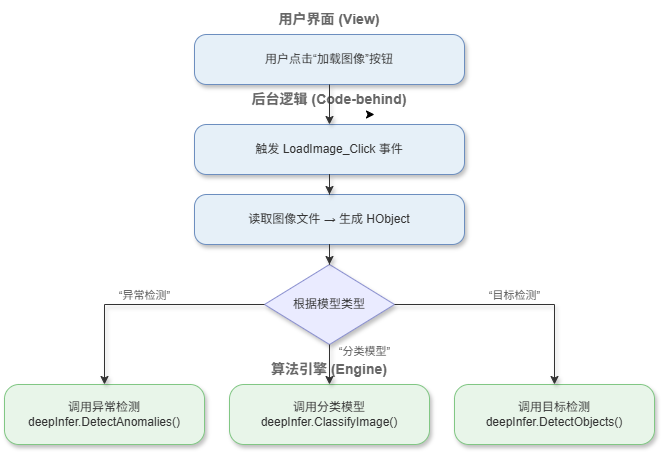

The diagram above was exported from draw.io. Its source (the exported page's mxGraphModel, read from the mxfile embedded in the PNG):
<mxGraphModel dx="2018" dy="1146" grid="1" gridSize="10" guides="1" tooltips="1" connect="1" arrows="1" fold="1" page="1" pageScale="1" pageWidth="827" pageHeight="1169" math="0" shadow="0">
  <root>
    <mxCell id="0" />
    <mxCell id="1" parent="0" />
    <mxCell id="view-header" value="用户界面 (View)" style="text;html=1;strokeColor=none;fillColor=none;align=center;verticalAlign=middle;whiteSpace=wrap;rounded=0;fontSize=14;fontStyle=1;fontColor=#666666;shadow=1;" parent="1" vertex="1">
      <mxGeometry x="365" y="160" width="120" height="30" as="geometry" />
    </mxCell>
    <mxCell id="view-action" value="用户点击“加载图像”按钮" style="rounded=1;whiteSpace=wrap;html=1;arcSize=24;fillColor=#E6F0F8;strokeColor=#6C8EBF;strokeWidth=1;fontColor=#333333;shadow=1;" parent="1" vertex="1">
      <mxGeometry x="290" y="190" width="270" height="50" as="geometry" />
    </mxCell>
    <mxCell id="hY7m23UUubLYZE8Q3KWG-1" style="edgeStyle=orthogonalEdgeStyle;rounded=0;orthogonalLoop=1;jettySize=auto;html=1;exitX=0.75;exitY=1;exitDx=0;exitDy=0;" edge="1" parent="1" source="backend-header">
      <mxGeometry relative="1" as="geometry">
        <mxPoint x="470" y="270" as="targetPoint" />
      </mxGeometry>
    </mxCell>
    <mxCell id="backend-header" value="后台逻辑 (Code-behind)" style="text;html=1;strokeColor=none;fillColor=none;align=center;verticalAlign=middle;whiteSpace=wrap;rounded=0;fontSize=14;fontStyle=1;fontColor=#666666;shadow=1;" parent="1" vertex="1">
      <mxGeometry x="340" y="240" width="170" height="30" as="geometry" />
    </mxCell>
    <mxCell id="event-trigger" value="触发 LoadImage_Click 事件" style="rounded=1;whiteSpace=wrap;html=1;arcSize=24;fillColor=#E6F0F8;strokeColor=#6C8EBF;strokeWidth=1;fontColor=#333333;shadow=1;" parent="1" vertex="1">
      <mxGeometry x="290" y="280" width="270" height="50" as="geometry" />
    </mxCell>
    <mxCell id="read-image" value="读取图像文件 → 生成 HObject" style="rounded=1;whiteSpace=wrap;html=1;arcSize=24;fillColor=#E6F0F8;strokeColor=#6C8EBF;strokeWidth=1;fontColor=#333333;shadow=1;" parent="1" vertex="1">
      <mxGeometry x="290" y="350" width="270" height="50" as="geometry" />
    </mxCell>
    <mxCell id="decision-model-type" value="根据模型类型" style="rhombus;whiteSpace=wrap;html=1;rounded=0;arcSize=10;fillColor=#EAEBFF;strokeColor=#8A90D0;strokeWidth=1;fontColor=#333333;shadow=1;" parent="1" vertex="1">
      <mxGeometry x="360" y="420" width="130" height="80" as="geometry" />
    </mxCell>
    <mxCell id="engine-header" value="算法引擎 (Engine)" style="text;html=1;strokeColor=none;fillColor=none;align=center;verticalAlign=middle;whiteSpace=wrap;rounded=0;fontSize=14;fontStyle=1;fontColor=#666666;shadow=1;" parent="1" vertex="1">
      <mxGeometry x="365" y="510" width="120" height="30" as="geometry" />
    </mxCell>
    <mxCell id="call-anomaly" value="调用异常检测&lt;br&gt;deepInfer.DetectAnomalies()" style="rounded=1;whiteSpace=wrap;html=1;arcSize=24;fillColor=#E8F5E9;strokeColor=#81C784;strokeWidth=1;fontColor=#333333;align=center;shadow=1;" parent="1" vertex="1">
      <mxGeometry x="100" y="540" width="200" height="60" as="geometry" />
    </mxCell>
    <mxCell id="call-classify" value="调用分类模型&lt;br&gt;deepInfer.ClassifyImage()" style="rounded=1;whiteSpace=wrap;html=1;arcSize=24;fillColor=#E8F5E9;strokeColor=#81C784;strokeWidth=1;fontColor=#333333;align=center;shadow=1;" parent="1" vertex="1">
      <mxGeometry x="325" y="540" width="200" height="60" as="geometry" />
    </mxCell>
    <mxCell id="call-detect" value="调用目标检测&lt;br&gt;deepInfer.DetectObjects()" style="rounded=1;whiteSpace=wrap;html=1;arcSize=24;fillColor=#E8F5E9;strokeColor=#81C784;strokeWidth=1;fontColor=#333333;align=center;shadow=1;" parent="1" vertex="1">
      <mxGeometry x="550" y="540" width="200" height="60" as="geometry" />
    </mxCell>
    <mxCell id="arrow-1" style="edgeStyle=orthogonalEdgeStyle;rounded=0;orthogonalLoop=1;jettySize=auto;html=1;endArrow=classic;strokeColor=#333333;strokeWidth=1;shadow=1;" parent="1" source="view-action" target="event-trigger" edge="1">
      <mxGeometry relative="1" as="geometry" />
    </mxCell>
    <mxCell id="arrow-2" style="edgeStyle=orthogonalEdgeStyle;rounded=0;orthogonalLoop=1;jettySize=auto;html=1;endArrow=classic;strokeColor=#333333;strokeWidth=1;shadow=1;" parent="1" source="event-trigger" target="read-image" edge="1">
      <mxGeometry relative="1" as="geometry" />
    </mxCell>
    <mxCell id="arrow-3" style="edgeStyle=orthogonalEdgeStyle;rounded=0;orthogonalLoop=1;jettySize=auto;html=1;endArrow=classic;strokeColor=#333333;strokeWidth=1;shadow=1;" parent="1" source="read-image" target="decision-model-type" edge="1">
      <mxGeometry relative="1" as="geometry" />
    </mxCell>
    <mxCell id="arrow-to-anomaly" value="“异常检测”" style="edgeStyle=orthogonalEdgeStyle;rounded=0;orthogonalLoop=1;jettySize=auto;html=1;endArrow=classic;strokeColor=#333333;strokeWidth=1;align=center;verticalAlign=bottom;fontColor=#555555;shadow=1;" parent="1" source="decision-model-type" target="call-anomaly" edge="1">
      <mxGeometry relative="1" as="geometry" />
    </mxCell>
    <mxCell id="arrow-to-classify" value="“分类模型”" style="edgeStyle=orthogonalEdgeStyle;rounded=0;orthogonalLoop=1;jettySize=auto;html=1;endArrow=classic;strokeColor=#333333;strokeWidth=1;align=center;verticalAlign=bottom;fontColor=#555555;shadow=1;" parent="1" source="decision-model-type" target="call-classify" edge="1">
      <mxGeometry x="-0.2" y="35" relative="1" as="geometry">
        <mxPoint as="offset" />
      </mxGeometry>
    </mxCell>
    <mxCell id="arrow-to-detect" value="“目标检测”" style="edgeStyle=orthogonalEdgeStyle;rounded=0;orthogonalLoop=1;jettySize=auto;html=1;endArrow=classic;strokeColor=#333333;strokeWidth=1;align=center;verticalAlign=bottom;fontColor=#555555;shadow=1;" parent="1" source="decision-model-type" target="call-detect" edge="1">
      <mxGeometry relative="1" as="geometry" />
    </mxCell>
  </root>
</mxGraphModel>